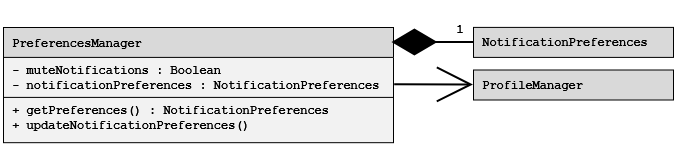

The diagram above was exported from draw.io. Its source (the exported page's mxGraphModel, read from the mxfile embedded in the PNG):
<mxGraphModel dx="560" dy="312" grid="1" gridSize="10" guides="1" tooltips="1" connect="1" arrows="1" fold="1" page="1" pageScale="1" pageWidth="850" pageHeight="1100" math="0" shadow="0">
  <root>
    <mxCell id="0" />
    <mxCell id="1" parent="0" />
    <mxCell id="KDfA4IBYtc5R_6O56Ger-16" parent="1" style="shape=table;startSize=30;container=1;collapsible=0;childLayout=tableLayout;fixedHeader=1;fillColor=#D9D9D9;swimlaneFillColor=#F2F2F2;align=left;fontFamily=Courier New;fontStyle=1" value=" PreferencesManager" vertex="1">
      <mxGeometry height="115.1999999999999" width="390" x="60" y="224.9" as="geometry" />
    </mxCell>
    <mxCell id="KDfA4IBYtc5R_6O56Ger-17" parent="KDfA4IBYtc5R_6O56Ger-16" style="shape=tableRow;horizontal=0;startSize=0;swimlaneHead=0;swimlaneBody=0;strokeColor=inherit;top=0;left=0;bottom=0;right=0;collapsible=0;dropTarget=0;fillColor=none;points=[[0,0.5],[1,0.5]];portConstraint=eastwest;fixedHeader=1;" value="" vertex="1">
      <mxGeometry height="40" width="390" y="30" as="geometry" />
    </mxCell>
    <mxCell id="KDfA4IBYtc5R_6O56Ger-18" parent="KDfA4IBYtc5R_6O56Ger-17" style="shape=partialRectangle;html=1;whiteSpace=wrap;connectable=0;strokeColor=inherit;overflow=hidden;fillColor=none;top=0;left=0;bottom=0;right=0;pointerEvents=1;align=left;fontFamily=Courier New;verticalAlign=top;strokeWidth=6;fontStyle=1" value="&lt;div&gt;&amp;nbsp;- muteNotifications : Boolean&lt;/div&gt;&lt;div&gt;&amp;nbsp;- notificationPreferences : NotificationPreferences&lt;/div&gt;" vertex="1">
      <mxGeometry height="40" width="390" as="geometry">
        <mxRectangle height="40" width="390" as="alternateBounds" />
      </mxGeometry>
    </mxCell>
    <mxCell id="KDfA4IBYtc5R_6O56Ger-19" parent="KDfA4IBYtc5R_6O56Ger-16" style="shape=tableRow;horizontal=0;startSize=0;swimlaneHead=0;swimlaneBody=0;strokeColor=inherit;top=0;left=0;bottom=0;right=0;collapsible=0;dropTarget=0;fillColor=none;points=[[0,0.5],[1,0.5]];portConstraint=eastwest;fixedHeader=1;" value="" vertex="1">
      <mxGeometry height="45" width="390" y="70" as="geometry" />
    </mxCell>
    <mxCell id="KDfA4IBYtc5R_6O56Ger-20" parent="KDfA4IBYtc5R_6O56Ger-19" style="shape=partialRectangle;html=1;whiteSpace=wrap;connectable=0;strokeColor=inherit;overflow=hidden;fillColor=none;top=0;left=0;bottom=0;right=0;pointerEvents=1;align=left;fontFamily=Courier New;verticalAlign=top;strokeWidth=6;fontStyle=1" value="&lt;div&gt;&amp;nbsp;+ getPreferences() : NotificationPreferences&lt;/div&gt;&lt;div&gt;&amp;nbsp;+ updateNotificationPreferences()&lt;/div&gt;" vertex="1">
      <mxGeometry height="45" width="390" as="geometry">
        <mxRectangle height="45" width="390" as="alternateBounds" />
      </mxGeometry>
    </mxCell>
    <mxCell id="KDfA4IBYtc5R_6O56Ger-27" parent="1" style="rounded=0;whiteSpace=wrap;html=1;fillColor=#D9D9D9;fontFamily=Courier New;align=left;fontStyle=1" value="&amp;nbsp;NotificationPreferences" vertex="1">
      <mxGeometry height="30" width="200" x="530" y="224.9" as="geometry" />
    </mxCell>
    <mxCell id="KDfA4IBYtc5R_6O56Ger-39" parent="1" style="rounded=0;whiteSpace=wrap;html=1;fillColor=#D9D9D9;fontFamily=Courier New;align=left;fontStyle=1" value="&amp;nbsp;ProfileManager" vertex="1">
      <mxGeometry height="30" width="200" x="530" y="267.5" as="geometry" />
    </mxCell>
    <mxCell id="tbO4QWwuirDvYKYUvT2T-1" edge="1" parent="1" source="KDfA4IBYtc5R_6O56Ger-16" style="endArrow=none;html=1;endSize=12;startArrow=diamondThin;startSize=40;startFill=1;edgeStyle=orthogonalEdgeStyle;align=left;verticalAlign=bottom;rounded=0;endFill=0;strokeWidth=2;exitX=0.996;exitY=0.131;exitDx=0;exitDy=0;entryX=0;entryY=0.5;entryDx=0;entryDy=0;exitPerimeter=0;" target="KDfA4IBYtc5R_6O56Ger-27" value="">
      <mxGeometry relative="1" x="-1" y="3" as="geometry">
        <mxPoint x="520.39" y="179.99999999999997" as="sourcePoint" />
        <mxPoint x="440" y="180.09120000000004" as="targetPoint" />
      </mxGeometry>
    </mxCell>
    <mxCell id="tbO4QWwuirDvYKYUvT2T-3" parent="1" style="text;html=1;whiteSpace=wrap;strokeColor=none;fillColor=none;align=center;verticalAlign=middle;rounded=0;fontFamily=Courier New;fontStyle=1" value="&lt;div&gt;1&lt;/div&gt;" vertex="1">
      <mxGeometry height="30" width="30" x="502" y="212" as="geometry" />
    </mxCell>
    <mxCell id="tbO4QWwuirDvYKYUvT2T-4" edge="1" parent="1" source="KDfA4IBYtc5R_6O56Ger-17" style="endArrow=open;startArrow=none;endFill=0;startFill=0;endSize=32;html=1;verticalAlign=bottom;labelBackgroundColor=none;strokeWidth=2;rounded=0;entryX=0;entryY=0.5;entryDx=0;entryDy=0;exitX=1.003;exitY=0.686;exitDx=0;exitDy=0;exitPerimeter=0;" target="KDfA4IBYtc5R_6O56Ger-39" value="">
      <mxGeometry relative="1" width="160" as="geometry">
        <mxPoint x="210" y="410" as="sourcePoint" />
        <mxPoint x="370" y="410" as="targetPoint" />
      </mxGeometry>
    </mxCell>
  </root>
</mxGraphModel>